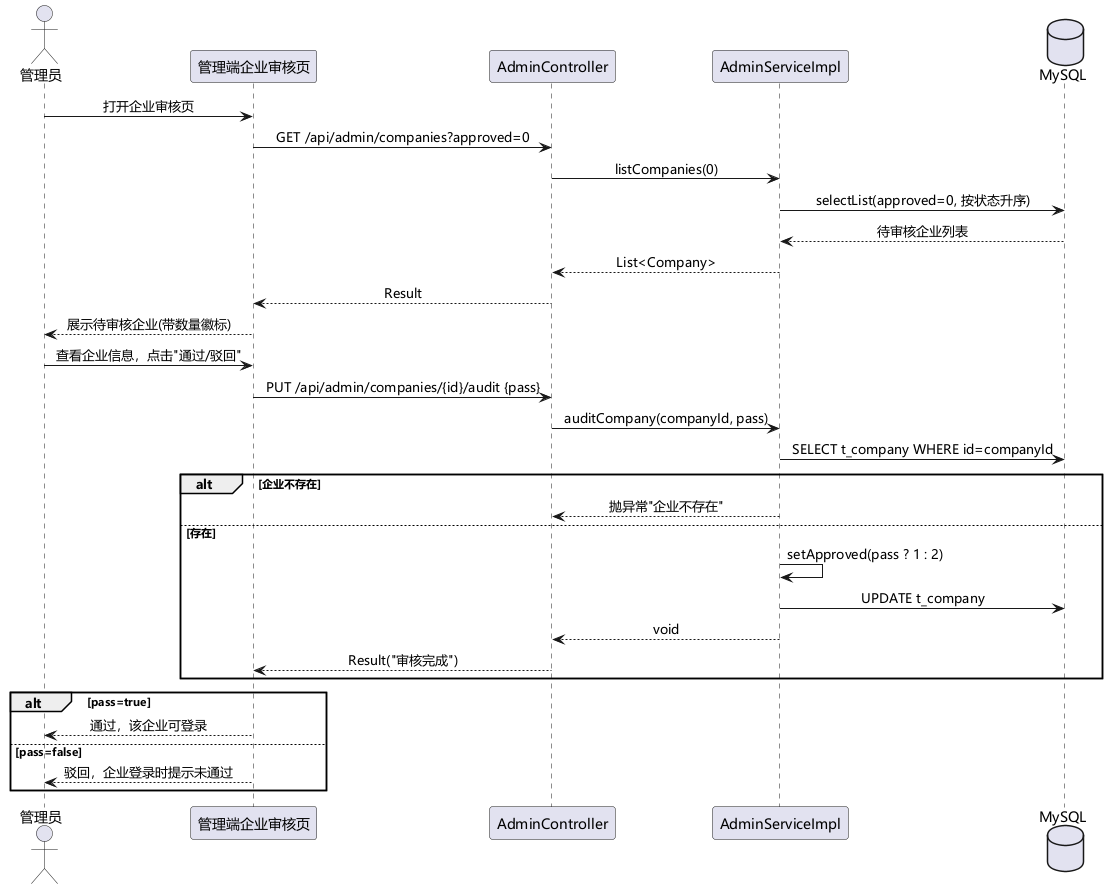

The diagram above was rendered by PlantUML. Its source (embedded in the PNG):
@startuml 企业入驻审核时序图
skinparam defaultFontName "Microsoft YaHei"
skinparam sequenceMessageAlign center

actor "管理员" as admin
participant "管理端企业审核页" as web
participant "AdminController" as ctl
participant "AdminServiceImpl" as svc
database "MySQL" as db

admin -> web : 打开企业审核页
web -> ctl : GET /api/admin/companies?approved=0
ctl -> svc : listCompanies(0)
svc -> db : selectList(approved=0, 按状态升序)
db --> svc : 待审核企业列表
svc --> ctl : List<Company>
ctl --> web : Result
web --> admin : 展示待审核企业(带数量徽标)

admin -> web : 查看企业信息，点击"通过/驳回"
web -> ctl : PUT /api/admin/companies/{id}/audit {pass}
ctl -> svc : auditCompany(companyId, pass)
svc -> db : SELECT t_company WHERE id=companyId
alt 企业不存在
  svc --> ctl : 抛异常"企业不存在"
else 存在
  svc -> svc : setApproved(pass ? 1 : 2)
  svc -> db : UPDATE t_company
  svc --> ctl : void
  ctl --> web : Result("审核完成")
end

alt pass=true
  web --> admin : 通过，该企业可登录
else pass=false
  web --> admin : 驳回，企业登录时提示未通过
end
@enduml